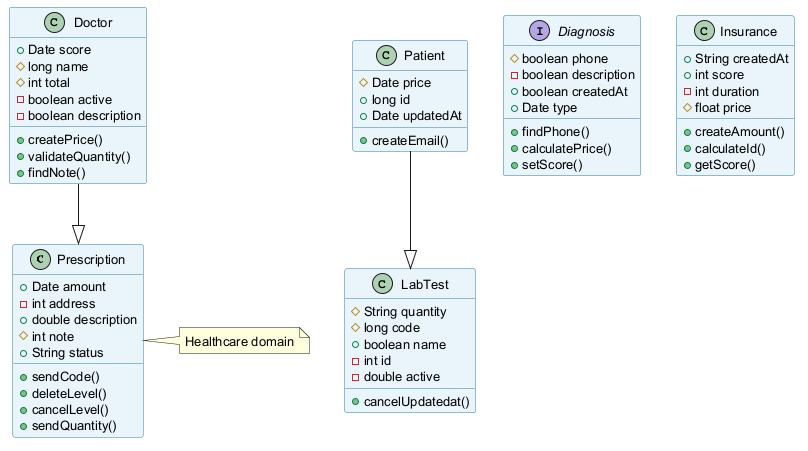

The diagram above was rendered by PlantUML. Its source (embedded in the PNG):
@startuml
skinparam backgroundColor #FFFFFF
skinparam classBackgroundColor #E8F4FA
skinparam classBorderColor #2C7DA0
skinparam defaultFontSize 13
class Prescription {
  +Date amount
  -int address
  +double description
  #int note
  +String status
  +sendCode()
  +deleteLevel()
  +cancelLevel()
  +sendQuantity()
}
class Patient {
  #Date price
  +long id
  +Date updatedAt
  +createEmail()
}
interface Diagnosis {
  #boolean phone
  -boolean description
  +boolean createdAt
  +Date type
  +findPhone()
  +calculatePrice()
  +setScore()
}
class LabTest {
  #String quantity
  #long code
  +boolean name
  -int id
  -double active
  +cancelUpdatedat()
}
class Insurance {
  +String createdAt
  +int score
  -int duration
  #float price
  +createAmount()
  +calculateId()
  +getScore()
}
class Doctor {
  +Date score
  #long name
  #int total
  -boolean active
  -boolean description
  +createPrice()
  +validateQuantity()
  +findNote()
}
Patient --|> LabTest
Doctor --|> Prescription
note right of Prescription : Healthcare domain
@enduml